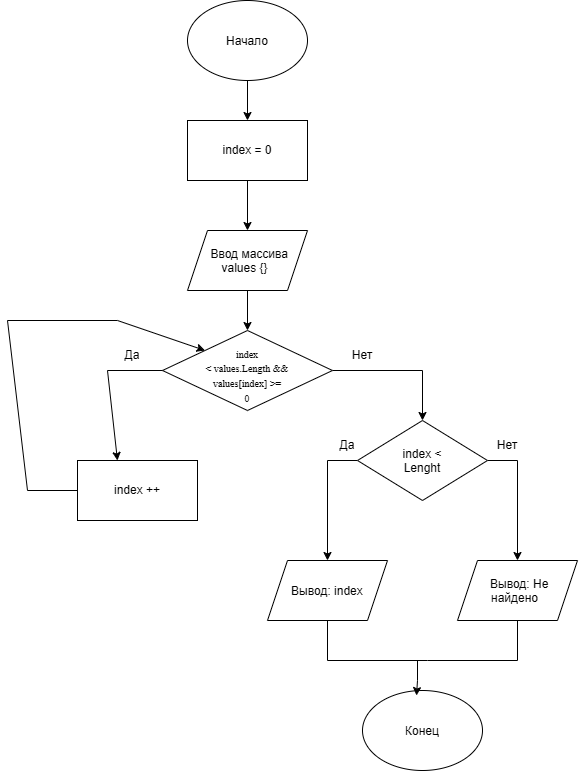

The diagram above was exported from draw.io. Its source (the exported page's mxGraphModel, read from the mxfile embedded in the PNG):
<mxGraphModel dx="1231" dy="680" grid="1" gridSize="10" guides="1" tooltips="1" connect="1" arrows="1" fold="1" page="1" pageScale="1" pageWidth="827" pageHeight="1169" math="0" shadow="0">
  <root>
    <mxCell id="0" />
    <mxCell id="1" parent="0" />
    <mxCell id="CWimzAg5tiUDv2z5KQsI-14" edge="1" parent="1" source="CWimzAg5tiUDv2z5KQsI-1" style="edgeStyle=orthogonalEdgeStyle;rounded=0;orthogonalLoop=1;jettySize=auto;html=1;exitX=0.5;exitY=1;exitDx=0;exitDy=0;entryX=0.5;entryY=0;entryDx=0;entryDy=0;" target="CWimzAg5tiUDv2z5KQsI-4">
      <mxGeometry relative="1" as="geometry" />
    </mxCell>
    <mxCell id="CWimzAg5tiUDv2z5KQsI-1" parent="1" style="ellipse;whiteSpace=wrap;html=1;shapeInside=1;" value="Начало" vertex="1">
      <mxGeometry height="80" width="120" x="320" y="40" as="geometry" />
    </mxCell>
    <mxCell id="CWimzAg5tiUDv2z5KQsI-2" parent="1" style="ellipse;whiteSpace=wrap;html=1;shapeInside=1;" value="Конец" vertex="1">
      <mxGeometry height="80" width="120" x="495" y="730" as="geometry" />
    </mxCell>
    <mxCell id="CWimzAg5tiUDv2z5KQsI-3" parent="1" style="shape=parallelogram;perimeter=parallelogramPerimeter;whiteSpace=wrap;html=1;shapeInside=1;fixedSize=1;" value="Ввод массива values {}" vertex="1">
      <mxGeometry height="60" width="120" x="320" y="270" as="geometry" />
    </mxCell>
    <mxCell id="CWimzAg5tiUDv2z5KQsI-15" edge="1" parent="1" source="CWimzAg5tiUDv2z5KQsI-4" style="edgeStyle=orthogonalEdgeStyle;rounded=0;orthogonalLoop=1;jettySize=auto;html=1;exitX=0.5;exitY=1;exitDx=0;exitDy=0;entryX=0.5;entryY=0;entryDx=0;entryDy=0;" target="CWimzAg5tiUDv2z5KQsI-3">
      <mxGeometry relative="1" as="geometry" />
    </mxCell>
    <mxCell id="CWimzAg5tiUDv2z5KQsI-4" parent="1" style="rounded=0;whiteSpace=wrap;html=1;" value="index = 0" vertex="1">
      <mxGeometry height="60" width="120" x="320" y="160" as="geometry" />
    </mxCell>
    <mxCell id="CWimzAg5tiUDv2z5KQsI-19" edge="1" parent="1" source="CWimzAg5tiUDv2z5KQsI-5" style="edgeStyle=orthogonalEdgeStyle;rounded=0;orthogonalLoop=1;jettySize=auto;html=1;exitX=1;exitY=0.5;exitDx=0;exitDy=0;entryX=0.5;entryY=0;entryDx=0;entryDy=0;" target="CWimzAg5tiUDv2z5KQsI-9">
      <mxGeometry relative="1" as="geometry" />
    </mxCell>
    <mxCell id="CWimzAg5tiUDv2z5KQsI-5" parent="1" style="rhombus;whiteSpace=wrap;html=1;shapeInside=1;" value="&lt;span lang=&quot;EN-US&quot; style=&quot;line-height: 107%; font-family: &amp;quot;Times New Roman&amp;quot;, serif;&quot;&gt;&lt;font style=&quot;font-size: 10px;&quot;&gt;index&lt;br/&gt;&amp;lt; values.Length &amp;amp;&amp;amp; values[index] &amp;gt;= 0&lt;/font&gt;&lt;/span&gt;" vertex="1">
      <mxGeometry height="80" width="170" x="295" y="370" as="geometry" />
    </mxCell>
    <mxCell id="CWimzAg5tiUDv2z5KQsI-7" parent="1" style="rounded=0;whiteSpace=wrap;html=1;" value="index ++" vertex="1">
      <mxGeometry height="60" width="120" x="210" y="500" as="geometry" />
    </mxCell>
    <mxCell id="CWimzAg5tiUDv2z5KQsI-20" edge="1" parent="1" source="CWimzAg5tiUDv2z5KQsI-9" style="edgeStyle=orthogonalEdgeStyle;rounded=0;orthogonalLoop=1;jettySize=auto;html=1;exitX=0;exitY=0.5;exitDx=0;exitDy=0;entryX=0.5;entryY=0;entryDx=0;entryDy=0;" target="CWimzAg5tiUDv2z5KQsI-11">
      <mxGeometry relative="1" as="geometry" />
    </mxCell>
    <mxCell id="CWimzAg5tiUDv2z5KQsI-21" edge="1" parent="1" source="CWimzAg5tiUDv2z5KQsI-9" style="edgeStyle=orthogonalEdgeStyle;rounded=0;orthogonalLoop=1;jettySize=auto;html=1;exitX=1;exitY=0.5;exitDx=0;exitDy=0;entryX=0.5;entryY=0;entryDx=0;entryDy=0;" target="CWimzAg5tiUDv2z5KQsI-10">
      <mxGeometry relative="1" as="geometry" />
    </mxCell>
    <mxCell id="CWimzAg5tiUDv2z5KQsI-9" parent="1" style="rhombus;whiteSpace=wrap;html=1;shapeInside=1;" value="index &amp;lt; Lenght" vertex="1">
      <mxGeometry height="80" width="130" x="490" y="460" as="geometry" />
    </mxCell>
    <mxCell id="CWimzAg5tiUDv2z5KQsI-10" parent="1" style="shape=parallelogram;perimeter=parallelogramPerimeter;whiteSpace=wrap;html=1;shapeInside=1;fixedSize=1;" value="Вывод: Не найдено" vertex="1">
      <mxGeometry height="60" width="120" x="590" y="600" as="geometry" />
    </mxCell>
    <mxCell id="CWimzAg5tiUDv2z5KQsI-11" parent="1" style="shape=parallelogram;perimeter=parallelogramPerimeter;whiteSpace=wrap;html=1;shapeInside=1;fixedSize=1;" value="Вывод: index" vertex="1">
      <mxGeometry height="60" width="120" x="400" y="600" as="geometry" />
    </mxCell>
    <mxCell id="CWimzAg5tiUDv2z5KQsI-17" edge="1" parent="1" source="CWimzAg5tiUDv2z5KQsI-3" style="endArrow=classic;html=1;rounded=0;exitX=0.5;exitY=1;exitDx=0;exitDy=0;entryX=0.5;entryY=0;entryDx=0;entryDy=0;" target="CWimzAg5tiUDv2z5KQsI-5" value="">
      <mxGeometry height="50" relative="1" width="50" as="geometry">
        <mxPoint x="460" y="350" as="sourcePoint" />
        <mxPoint x="510" y="300" as="targetPoint" />
      </mxGeometry>
    </mxCell>
    <mxCell id="CWimzAg5tiUDv2z5KQsI-23" edge="1" parent="1" source="CWimzAg5tiUDv2z5KQsI-10" style="endArrow=none;html=1;rounded=0;entryX=0.5;entryY=1;entryDx=0;entryDy=0;exitX=0.5;exitY=1;exitDx=0;exitDy=0;" target="CWimzAg5tiUDv2z5KQsI-11" value="">
      <mxGeometry height="50" relative="1" width="50" x="-0.0963" as="geometry">
        <Array as="points">
          <mxPoint x="650" y="700" />
          <mxPoint x="560" y="700" />
          <mxPoint x="460" y="700" />
        </Array>
        <mxPoint x="390" y="730" as="sourcePoint" />
        <mxPoint x="440" y="680" as="targetPoint" />
      </mxGeometry>
    </mxCell>
    <mxCell id="CWimzAg5tiUDv2z5KQsI-24" edge="1" parent="1" style="endArrow=classic;html=1;rounded=0;entryX=0.45;entryY=0.063;entryDx=0;entryDy=0;entryPerimeter=0;" target="CWimzAg5tiUDv2z5KQsI-2" value="">
      <mxGeometry height="50" relative="1" width="50" x="0.026" as="geometry">
        <Array as="points">
          <mxPoint x="550" y="720" />
        </Array>
        <mxPoint x="550" y="700" as="sourcePoint" />
        <mxPoint x="600" y="650" as="targetPoint" />
      </mxGeometry>
    </mxCell>
    <mxCell id="cXRnYW2L0dXe6npcUIhx-1" parent="1" style="text;html=1;whiteSpace=wrap;strokeColor=none;fillColor=none;align=center;verticalAlign=middle;rounded=0;" value="Да" vertex="1">
      <mxGeometry height="30" width="60" x="235" y="380" as="geometry" />
    </mxCell>
    <mxCell id="cXRnYW2L0dXe6npcUIhx-2" parent="1" style="text;html=1;whiteSpace=wrap;strokeColor=none;fillColor=none;align=center;verticalAlign=middle;rounded=0;" value="Нет" vertex="1">
      <mxGeometry height="30" width="60" x="465" y="380" as="geometry" />
    </mxCell>
    <mxCell id="cXRnYW2L0dXe6npcUIhx-3" edge="1" parent="1" source="CWimzAg5tiUDv2z5KQsI-5" style="endArrow=classic;html=1;rounded=0;exitX=0;exitY=0.5;exitDx=0;exitDy=0;entryX=0.333;entryY=0;entryDx=0;entryDy=0;entryPerimeter=0;" target="CWimzAg5tiUDv2z5KQsI-7" value="">
      <mxGeometry height="50" relative="1" width="50" as="geometry">
        <Array as="points">
          <mxPoint x="240" y="410" />
        </Array>
        <mxPoint x="280" y="480" as="sourcePoint" />
        <mxPoint x="330" y="430" as="targetPoint" />
      </mxGeometry>
    </mxCell>
    <mxCell id="cXRnYW2L0dXe6npcUIhx-4" edge="1" parent="1" source="CWimzAg5tiUDv2z5KQsI-7" style="endArrow=classic;html=1;rounded=0;exitX=0;exitY=0.5;exitDx=0;exitDy=0;entryX=0;entryY=0;entryDx=0;entryDy=0;" target="CWimzAg5tiUDv2z5KQsI-5" value="">
      <mxGeometry height="50" relative="1" width="50" x="0.0619" as="geometry">
        <Array as="points">
          <mxPoint x="160" y="530" />
          <mxPoint x="140" y="360" />
          <mxPoint x="250" y="360" />
        </Array>
        <mxPoint x="170" y="440" as="sourcePoint" />
        <mxPoint x="220" y="390" as="targetPoint" />
      </mxGeometry>
    </mxCell>
    <mxCell id="jAGFM-Km-1L6T2yHHTqA-1" parent="1" style="text;html=1;whiteSpace=wrap;strokeColor=none;fillColor=none;align=center;verticalAlign=middle;rounded=0;" value="Да" vertex="1">
      <mxGeometry height="30" width="60" x="450" y="470" as="geometry" />
    </mxCell>
    <mxCell id="jAGFM-Km-1L6T2yHHTqA-2" parent="1" style="text;html=1;whiteSpace=wrap;strokeColor=none;fillColor=none;align=center;verticalAlign=middle;rounded=0;" value="Нет" vertex="1">
      <mxGeometry height="30" width="60" x="610" y="470" as="geometry" />
    </mxCell>
  </root>
</mxGraphModel>